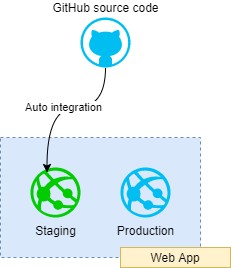

The diagram above was exported from draw.io. Its source (the exported page's mxGraphModel, read from the mxfile embedded in the PNG):
<mxGraphModel dx="870" dy="592" grid="1" gridSize="10" guides="1" tooltips="1" connect="1" arrows="1" fold="1" page="1" pageScale="1" pageWidth="827" pageHeight="1169" math="0" shadow="0">
  <root>
    <mxCell id="0" />
    <mxCell id="1" parent="0" />
    <mxCell id="5rbWfSbVH-1iy52MRL1H-2" value="" style="rounded=0;whiteSpace=wrap;html=1;dashed=1;fillColor=#dae8fc;strokeColor=#6c8ebf;" vertex="1" parent="1">
      <mxGeometry x="350" y="250" width="200" height="120" as="geometry" />
    </mxCell>
    <mxCell id="5rbWfSbVH-1iy52MRL1H-3" value="Staging" style="verticalLabelPosition=bottom;html=1;verticalAlign=top;align=center;strokeColor=none;fillColor=#00CC00;shape=mxgraph.azure.azure_website;pointerEvents=1;shadow=0;" vertex="1" parent="1">
      <mxGeometry x="380" y="280" width="50" height="50" as="geometry" />
    </mxCell>
    <mxCell id="5rbWfSbVH-1iy52MRL1H-9" value="Auto integration" style="edgeStyle=orthogonalEdgeStyle;rounded=0;orthogonalLoop=1;jettySize=auto;html=1;exitX=0.5;exitY=1;exitDx=0;exitDy=0;exitPerimeter=0;entryX=0.33;entryY=0.1;entryDx=0;entryDy=0;entryPerimeter=0;curved=1;" edge="1" parent="1" source="5rbWfSbVH-1iy52MRL1H-4" target="5rbWfSbVH-1iy52MRL1H-3">
      <mxGeometry relative="1" as="geometry">
        <Array as="points">
          <mxPoint x="455" y="220" />
          <mxPoint x="397" y="220" />
        </Array>
      </mxGeometry>
    </mxCell>
    <mxCell id="5rbWfSbVH-1iy52MRL1H-4" value="GitHub source code" style="verticalLabelPosition=top;html=1;verticalAlign=bottom;align=center;strokeColor=none;fillColor=#00BEF2;shape=mxgraph.azure.github_code;pointerEvents=1;rounded=0;shadow=0;labelPosition=center;" vertex="1" parent="1">
      <mxGeometry x="430" y="130" width="50" height="50" as="geometry" />
    </mxCell>
    <mxCell id="5rbWfSbVH-1iy52MRL1H-5" value="Web App" style="text;html=1;strokeColor=#d6b656;fillColor=#fff2cc;align=center;verticalAlign=middle;whiteSpace=wrap;rounded=0;shadow=0;" vertex="1" parent="1">
      <mxGeometry x="470" y="360" width="110" height="20" as="geometry" />
    </mxCell>
    <mxCell id="5rbWfSbVH-1iy52MRL1H-7" value="Production" style="verticalLabelPosition=bottom;html=1;verticalAlign=top;align=center;strokeColor=none;fillColor=#00BEF2;shape=mxgraph.azure.azure_website;pointerEvents=1;shadow=0;" vertex="1" parent="1">
      <mxGeometry x="470" y="280" width="50" height="50" as="geometry" />
    </mxCell>
  </root>
</mxGraphModel>